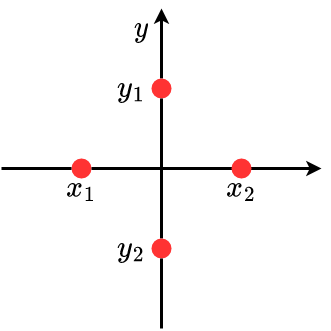

The diagram above was exported from draw.io. Its source (the exported page's mxGraphModel, read from the mxfile embedded in the PNG):
<mxGraphModel dx="2066" dy="1072" grid="1" gridSize="10" guides="1" tooltips="1" connect="1" arrows="1" fold="1" page="1" pageScale="1" pageWidth="3300" pageHeight="2339" math="1" shadow="0">
  <root>
    <mxCell id="EwvXbSkQuKOrBGrjcSoG-0" />
    <mxCell id="EwvXbSkQuKOrBGrjcSoG-1" parent="EwvXbSkQuKOrBGrjcSoG-0" />
    <mxCell id="VBlz22wQTGU8-tavI8ff-0" value="" style="endArrow=classic;html=1;rounded=0;strokeWidth=3;startArrow=none;" edge="1" parent="EwvXbSkQuKOrBGrjcSoG-1" source="VBlz22wQTGU8-tavI8ff-7">
      <mxGeometry width="50" height="50" relative="1" as="geometry">
        <mxPoint x="642" y="481" as="sourcePoint" />
        <mxPoint x="642" y="161" as="targetPoint" />
      </mxGeometry>
    </mxCell>
    <mxCell id="VBlz22wQTGU8-tavI8ff-1" value="" style="endArrow=classic;html=1;rounded=0;strokeWidth=3;startArrow=none;" edge="1" parent="EwvXbSkQuKOrBGrjcSoG-1">
      <mxGeometry width="50" height="50" relative="1" as="geometry">
        <mxPoint x="652" y="321" as="sourcePoint" />
        <mxPoint x="802" y="321" as="targetPoint" />
      </mxGeometry>
    </mxCell>
    <mxCell id="VBlz22wQTGU8-tavI8ff-2" value="\(y\)" style="text;html=1;strokeColor=none;fillColor=none;align=center;verticalAlign=middle;whiteSpace=wrap;rounded=0;fontSize=25;" vertex="1" parent="EwvXbSkQuKOrBGrjcSoG-1">
      <mxGeometry x="602" y="161" width="40" height="40" as="geometry" />
    </mxCell>
    <mxCell id="VBlz22wQTGU8-tavI8ff-3" value="\(x_1\)" style="text;html=1;strokeColor=none;fillColor=none;align=center;verticalAlign=middle;whiteSpace=wrap;rounded=0;fontSize=25;" vertex="1" parent="EwvXbSkQuKOrBGrjcSoG-1">
      <mxGeometry x="542" y="321" width="40" height="40" as="geometry" />
    </mxCell>
    <mxCell id="VBlz22wQTGU8-tavI8ff-4" value="" style="ellipse;whiteSpace=wrap;html=1;aspect=fixed;fontFamily=Times New Roman;fontSize=25;strokeColor=none;fillColor=#FF3333;" vertex="1" parent="EwvXbSkQuKOrBGrjcSoG-1">
      <mxGeometry x="712" y="311" width="20" height="20" as="geometry" />
    </mxCell>
    <mxCell id="VBlz22wQTGU8-tavI8ff-5" value="" style="ellipse;whiteSpace=wrap;html=1;aspect=fixed;fontFamily=Times New Roman;fontSize=25;strokeColor=none;fillColor=#FF3333;" vertex="1" parent="EwvXbSkQuKOrBGrjcSoG-1">
      <mxGeometry x="552" y="311" width="20" height="20" as="geometry" />
    </mxCell>
    <mxCell id="VBlz22wQTGU8-tavI8ff-6" value="" style="endArrow=none;html=1;rounded=0;strokeWidth=3;" edge="1" parent="EwvXbSkQuKOrBGrjcSoG-1" target="VBlz22wQTGU8-tavI8ff-5">
      <mxGeometry width="50" height="50" relative="1" as="geometry">
        <mxPoint x="482" y="321" as="sourcePoint" />
        <mxPoint x="802" y="321" as="targetPoint" />
      </mxGeometry>
    </mxCell>
    <mxCell id="VBlz22wQTGU8-tavI8ff-7" value="" style="ellipse;whiteSpace=wrap;html=1;aspect=fixed;fontFamily=Times New Roman;fontSize=25;strokeColor=none;fillColor=#FF3333;" vertex="1" parent="EwvXbSkQuKOrBGrjcSoG-1">
      <mxGeometry x="632" y="231" width="20" height="20" as="geometry" />
    </mxCell>
    <mxCell id="VBlz22wQTGU8-tavI8ff-8" value="" style="endArrow=none;html=1;rounded=0;strokeWidth=3;startArrow=none;" edge="1" parent="EwvXbSkQuKOrBGrjcSoG-1" source="VBlz22wQTGU8-tavI8ff-11" target="VBlz22wQTGU8-tavI8ff-7">
      <mxGeometry width="50" height="50" relative="1" as="geometry">
        <mxPoint x="642" y="481" as="sourcePoint" />
        <mxPoint x="642" y="161" as="targetPoint" />
      </mxGeometry>
    </mxCell>
    <mxCell id="VBlz22wQTGU8-tavI8ff-10" value="" style="endArrow=none;html=1;rounded=0;strokeWidth=3;startArrow=none;" edge="1" parent="EwvXbSkQuKOrBGrjcSoG-1" source="VBlz22wQTGU8-tavI8ff-5">
      <mxGeometry width="50" height="50" relative="1" as="geometry">
        <mxPoint x="572" y="321" as="sourcePoint" />
        <mxPoint x="662" y="321" as="targetPoint" />
      </mxGeometry>
    </mxCell>
    <mxCell id="VBlz22wQTGU8-tavI8ff-11" value="" style="ellipse;whiteSpace=wrap;html=1;aspect=fixed;fontFamily=Times New Roman;fontSize=25;strokeColor=none;fillColor=#FF3333;" vertex="1" parent="EwvXbSkQuKOrBGrjcSoG-1">
      <mxGeometry x="632" y="391" width="20" height="20" as="geometry" />
    </mxCell>
    <mxCell id="VBlz22wQTGU8-tavI8ff-12" value="" style="endArrow=none;html=1;rounded=0;strokeWidth=3;" edge="1" parent="EwvXbSkQuKOrBGrjcSoG-1" target="VBlz22wQTGU8-tavI8ff-11">
      <mxGeometry width="50" height="50" relative="1" as="geometry">
        <mxPoint x="642" y="481" as="sourcePoint" />
        <mxPoint x="642" y="251" as="targetPoint" />
      </mxGeometry>
    </mxCell>
    <mxCell id="VBlz22wQTGU8-tavI8ff-13" value="\(x_2\)" style="text;html=1;strokeColor=none;fillColor=none;align=center;verticalAlign=middle;whiteSpace=wrap;rounded=0;fontSize=25;" vertex="1" parent="EwvXbSkQuKOrBGrjcSoG-1">
      <mxGeometry x="702" y="321" width="40" height="40" as="geometry" />
    </mxCell>
    <mxCell id="VBlz22wQTGU8-tavI8ff-14" value="\(y_1\)" style="text;html=1;strokeColor=none;fillColor=none;align=center;verticalAlign=middle;whiteSpace=wrap;rounded=0;fontSize=25;" vertex="1" parent="EwvXbSkQuKOrBGrjcSoG-1">
      <mxGeometry x="592" y="221" width="40" height="40" as="geometry" />
    </mxCell>
    <mxCell id="VBlz22wQTGU8-tavI8ff-15" value="\(y_2\)" style="text;html=1;strokeColor=none;fillColor=none;align=center;verticalAlign=middle;whiteSpace=wrap;rounded=0;fontSize=25;" vertex="1" parent="EwvXbSkQuKOrBGrjcSoG-1">
      <mxGeometry x="592" y="381" width="40" height="40" as="geometry" />
    </mxCell>
  </root>
</mxGraphModel>